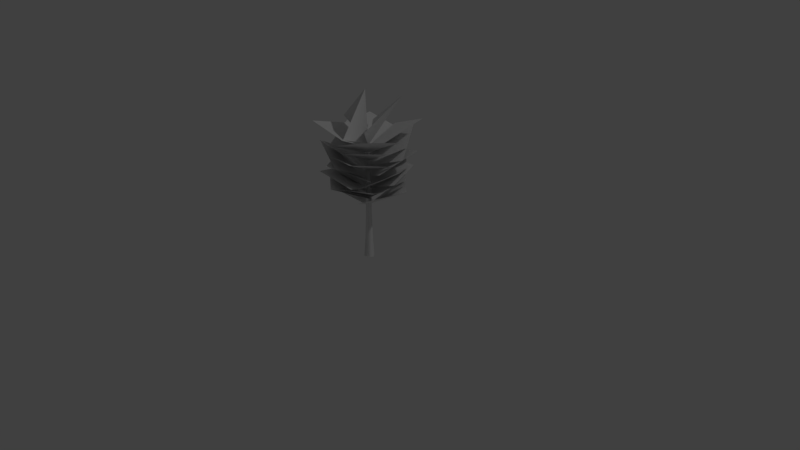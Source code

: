 # Source: large_tree.blend  (saved by Blender 2.79.0; exported with 4.5.12 LTS)
import bpy
from mathutils import Matrix  # noqa: F401  (used for matrix-valued properties, if any)

bpy.ops.wm.read_factory_settings(use_empty=True)
scene = bpy.context.scene
scene.name = 'Scene'

# ---- collections
col_collection_1 = bpy.data.collections.new('Collection 1'); scene.collection.children.link(col_collection_1)

# ---- materials (node trees are filled in below, after node groups)
mat_tree5 = bpy.data.materials.new('tree5')
mat_tree5.alpha_threshold = 0.0
mat_tree5.use_transparent_shadow = False
mat_tree5.roughness = 0.5
mat_stamm = bpy.data.materials.new('stamm')
mat_stamm.alpha_threshold = 0.0
mat_stamm.use_transparent_shadow = False
mat_stamm.roughness = 0.5

# ---- material node trees

# ---- world
world_world = bpy.data.worlds.new('World'); scene.world = world_world
world_world.color = (0.05088, 0.05088, 0.05088)
world_world.use_sun_shadow = False
world_world.sun_shadow_jitter_overblur = 0.0
world_world.cycles.sampling_method = 'MANUAL'

# ---- cameras
cam_camera = bpy.data.cameras.new('Camera')
cam_camera.clip_end = 100.0
cam_camera.lens = 35.0
cam_camera.sensor_width = 32.0
cam_camera.sensor_height = 18.0
cam_camera.ortho_scale = 7.314
cam_camera.dof.focus_distance = 0.0
cam_camera.dof.aperture_fstop = 128.0

# ---- lights
light_lamp = bpy.data.lights.new('Lamp', 'POINT')
light_lamp.transmission_factor = 0.0
light_lamp.cutoff_distance = 30.0
light_lamp.energy = 100.0
light_lamp.shadow_buffer_clip_start = 1.001
light_lamp.shadow_soft_size = 0.1
light_lamp.shadow_maximum_resolution = 0.006
light_lamp.use_absolute_resolution = True

# ---- meshes
me_unnamed_object1_tree5 = bpy.data.meshes.new('unnamed_object1_tree5')
me_unnamed_object1_tree5.from_pydata([(-0.004844, 2.205, 0.015), (-0.004844, 1.505, -0.02), (0.04078, 1.677, 0.4091), (-0.4672, 1.75, -0.03078), (-0.5008, 1.205, -0.385), (0.000469, 0.855, -0.009375), (0.01125, 1.115, -0.4852), (-0.4437, 0.98, 0.1705), (-0.2586, 1.23, 0.5405), (0.006875, 0.925, -0.000938), (-0.4437, 1.09, -0.01156), (0.2019, 1.105, 0.4434), (0.5589, 1.15, 0.3814), (0.0225, 0.82, 0.005781), (0.01187, 1.055, 0.4814), (0.4669, 1.055, -0.1742), (0.3561, 1.215, -0.4434), (0.005469, 0.925, -0.001875), (0.4913, 1.12, 0.008594), (-0.1744, 1.195, -0.4464), (0.6273, 1.33, 0.05797), (0.025, 0.955, 0.000937), (0.2536, 1.105, 0.3731), (0.3198, 1.19, -0.3772), (0.07234, 1.38, -0.5806), (0.01516, 1.025, -0.003125), (0.4425, 1.33, -0.2319), (-0.3728, 1.165, -0.2981), (-0.6539, 1.25, -0.05828), (-0.001562, 0.92, -0.00125), (-0.2302, 1.155, -0.4186), (-0.2964, 1.24, 0.3767), (-0.04, 1.38, 0.6142), (0.01688, 1.025, -0.002969), (-0.4003, 1.25, 0.2255), (0.395, 1.215, 0.2917), (0.5316, 1.48, -0.3333), (0.009531, 1.1, -0.005781), (0.4411, 1.29, 0.2047), (0.03406, 1.335, -0.4847), (-0.3283, 1.5, -0.5708), (-0.000781, 1.17, -0.00375), (0.2097, 1.405, -0.4303), (-0.4697, 1.34, -0.02828), (-0.5308, 1.495, 0.3048), (-0.01359, 1.065, 0.0075), (-0.4402, 1.22, -0.2031), (-0.03813, 1.305, 0.4864), (0.328, 1.485, 0.5625), (0.000625, 1.17, -0.004375), (-0.21, 1.405, 0.422), (0.4745, 1.355, 0.02), (0.425, 1.76, 0.47), (0.01, 1.4, 0.01), (-0.085, 1.575, 0.47), (0.47, 1.63, -0.09), (0.44, 1.825, -0.5), (0.0, 1.47, 0.0), (0.46, 1.685, 0.13), (-0.02, 1.655, -0.48), (-0.48, 1.69, -0.47), (-0.01, 1.36, -0.01), (0.08, 1.6, -0.48), (-0.48, 1.6, 0.09), (-0.46, 1.8, 0.46), (0.0, 1.47, 0.0), (-0.45, 1.64, -0.09), (0.1, 1.7, 0.47), (0.69, 1.095, 0.0), (0.02016, 0.72, 0.0), (0.2592, 0.92, 0.3956), (0.2259, 1.02, -0.4023), (0.01, 1.125, -0.5981), (0.01, 0.79, -0.003281), (0.3958, 1.07, -0.2675), (-0.3922, 1.025, -0.2641), (-0.5964, 1.07, 0.0), (-0.006562, 0.685, 0.0), (-0.2656, 0.985, -0.3956), (-0.2323, 0.995, 0.4023), (0.01172, 1.09, 0.5966), (0.01172, 0.79, -0.003125), (-0.4239, 1.11, 0.2608), (0.4042, 0.98, 0.2575), (0.1852, 1.66, -0.598), (0.005625, 1.225, -0.01141), (0.4917, 1.4, -0.1275), (-0.2681, 1.455, -0.3942), (-0.6161, 1.625, -0.2272), (-0.000781, 1.295, -0.003125), (-0.1136, 1.53, -0.4655), (-0.3758, 1.465, 0.2792), (-0.1983, 1.665, 0.5738), (-0.003281, 1.19, 0.01359), (-0.4606, 1.365, 0.1264), (0.2755, 1.435, 0.3963), (0.6152, 1.61, 0.2191), (-0.000156, 1.295, -0.004688), (0.1125, 1.53, 0.4573), (0.3786, 1.48, -0.2905), (0.3547, 2.148, -0.2477), (-0.00125, 1.485, -0.01297), (-0.2717, 1.67, -0.337), (0.2122, 1.763, 0.2278)], [], [(0, 1, 2), (0, 3, 1), (4, 5, 6), (4, 7, 5), (8, 9, 10), (8, 11, 9), (12, 13, 14), (12, 15, 13), (16, 17, 18), (16, 19, 17), (20, 21, 22), (20, 23, 21), (24, 25, 26), (24, 27, 25), (28, 29, 30), (28, 31, 29), (32, 33, 34), (32, 35, 33), (36, 37, 38), (36, 39, 37), (40, 41, 42), (40, 43, 41), (44, 45, 46), (44, 47, 45), (48, 49, 50), (48, 51, 49), (52, 53, 54), (52, 55, 53), (56, 57, 58), (56, 59, 57), (60, 61, 62), (60, 63, 61), (64, 65, 66), (64, 67, 65), (68, 69, 70), (68, 71, 69), (72, 73, 74), (72, 75, 73), (76, 77, 78), (76, 79, 77), (80, 81, 82), (80, 83, 81), (84, 85, 86), (84, 87, 85), (88, 89, 90), (88, 91, 89), (92, 93, 94), (92, 95, 93), (96, 97, 98), (96, 99, 97), (100, 101, 102), (100, 103, 101)])
me_unnamed_object1_tree5.polygons.foreach_set('use_smooth', [True] * 52)
_k = set([(0, 2), (0, 3), (1, 2), (1, 3), (4, 6), (4, 7), (5, 6), (5, 7), (8, 10), (8, 11), (9, 10), (9, 11), (12, 14), (12, 15), (13, 14), (13, 15), (16, 18), (16, 19), (17, 18), (17, 19), (20, 22), (20, 23), (21, 22), (21, 23), (24, 26), (24, 27), (25, 26), (25, 27), (28, 30), (28, 31), (29, 30), (29, 31), (32, 34), (32, 35), (33, 34), (33, 35), (36, 38), (36, 39), (37, 38), (37, 39), (40, 42), (40, 43), (41, 42), (41, 43), (44, 46), (44, 47), (45, 46), (45, 47), (48, 50), (48, 51), (49, 50), (49, 51), (52, 54), (52, 55), (53, 54), (53, 55), (56, 58), (56, 59), (57, 58), (57, 59), (60, 62), (60, 63), (61, 62), (61, 63), (64, 66), (64, 67), (65, 66), (65, 67), (68, 70), (68, 71), (69, 70), (69, 71), (72, 74), (72, 75), (73, 74), (73, 75), (76, 78), (76, 79), (77, 78), (77, 79), (80, 82), (80, 83), (81, 82), (81, 83), (84, 86), (84, 87), (85, 86), (85, 87), (88, 90), (88, 91), (89, 90), (89, 91), (92, 94), (92, 95), (93, 94), (93, 95), (96, 98), (96, 99), (97, 98), (97, 99), (100, 102), (100, 103), (101, 102), (101, 103)])
me_unnamed_object1_tree5.attributes.new('sharp_edge', 'BOOLEAN', 'EDGE').data.foreach_set('value', [ (min(e.vertices), max(e.vertices)) in _k for e in me_unnamed_object1_tree5.edges])
_uv = me_unnamed_object1_tree5.uv_layers.new(name='UVMap')
_uv.uv.foreach_set('vector', [-0.001537, 0.9989, 1.0, 0.000653, 0.9985, 1.001, -0.001537, 0.9989, 0.000205, -0.001088, 1.0, 0.000653, -0.001537, 0.9989, 1.0, 0.000653, 0.9985, 1.001, -0.001537, 0.9989, 0.000205, -0.001088, 1.0, 0.000653, -0.001537, 0.9989, 1.0, 0.000653, 0.9985, 1.001, -0.001537, 0.9989, 0.000205, -0.001088, 1.0, 0.000653, -0.001537, 0.9989, 1.0, 0.000653, 0.9985, 1.001, -0.001537, 0.9989, 0.000205, -0.001088, 1.0, 0.000653, -0.001537, 0.9989, 1.0, 0.000653, 0.9985, 1.001, -0.001537, 0.9989, 0.000205, -0.001088, 1.0, 0.000653, -0.001537, 0.9989, 1.0, 0.000653, 0.9985, 1.001, -0.001537, 0.9989, 0.000205, -0.001088, 1.0, 0.000653, -0.001537, 0.9989, 1.0, 0.000653, 0.9985, 1.001, -0.001537, 0.9989, 0.000205, -0.001088, 1.0, 0.000653, -0.001537, 0.9989, 1.0, 0.000653, 0.9985, 1.001, -0.001537, 0.9989, 0.000205, -0.001088, 1.0, 0.000653, -0.001537, 0.9989, 1.0, 0.000653, 0.9985, 1.001, -0.001537, 0.9989, 0.000205, -0.001088, 1.0, 0.000653, -0.001537, 0.9989, 1.0, 0.000653, 0.9985, 1.001, -0.001537, 0.9989, 0.000205, -0.001088, 1.0, 0.000653, -0.001537, 0.9989, 1.0, 0.000653, 0.9985, 1.001, -0.001537, 0.9989, 0.000205, -0.001088, 1.0, 0.000653, -0.001537, 0.9989, 1.0, 0.000653, 0.9985, 1.001, -0.001537, 0.9989, 0.000205, -0.001088, 1.0, 0.000653, -0.001537, 0.9989, 1.0, 0.000653, 0.9985, 1.001, -0.001537, 0.9989, 0.000205, -0.001088, 1.0, 0.000653, -0.001537, 0.9989, 1.0, 0.000653, 0.9985, 1.001, -0.001537, 0.9989, 0.000205, -0.001088, 1.0, 0.000653, -0.001537, 0.9989, 1.0, 0.000653, 0.9985, 1.001, -0.001537, 0.9989, 0.000205, -0.001088, 1.0, 0.000653, -0.001537, 0.9989, 1.0, 0.000653, 0.9985, 1.001, -0.001537, 0.9989, 0.000205, -0.001088, 1.0, 0.000653, -0.001537, 0.9989, 1.0, 0.000653, 0.9985, 1.001, -0.001537, 0.9989, 0.000205, -0.001088, 1.0, 0.000653, -0.001537, 0.9989, 1.0, 0.000653, 0.9985, 1.001, -0.001537, 0.9989, 0.000205, -0.001088, 1.0, 0.000653, -0.001537, 0.9989, 1.0, 0.000653, 0.9985, 1.001, -0.001537, 0.9989, 0.000205, -0.001088, 1.0, 0.000653, -0.001537, 0.9989, 1.0, 0.000653, 0.9985, 1.001, -0.001537, 0.9989, 0.000205, -0.001088, 1.0, 0.000653, -0.001537, 0.9989, 1.0, 0.000653, 0.9985, 1.001, -0.001537, 0.9989, 0.000205, -0.001088, 1.0, 0.000653, -0.001537, 0.9989, 1.0, 0.000653, 0.9985, 1.001, -0.001537, 0.9989, 0.000205, -0.001088, 1.0, 0.000653, -0.001537, 0.9989, 1.0, 0.000653, 0.9985, 1.001, -0.001537, 0.9989, 0.000205, -0.001088, 1.0, 0.000653, -0.001537, 0.9989, 1.0, 0.000653, 0.9985, 1.001, -0.001537, 0.9989, 0.000205, -0.001088, 1.0, 0.000653, -0.001537, 0.9989, 1.0, 0.000653, 0.9985, 1.001, -0.001537, 0.9989, 0.000205, -0.001088, 1.0, 0.000653, -0.001537, 0.9989, 1.0, 0.000653, 0.9985, 1.001, -0.001537, 0.9989, 0.000205, -0.001088, 1.0, 0.000653])
me_unnamed_object1_tree5.materials.append(mat_tree5)
me_unnamed_object1_tree5.use_remesh_preserve_volume = False
me_unnamed_object1_tree5.use_remesh_preserve_attributes = False
me_unnamed_object1_tree5.use_mirror_vertex_groups = False
me_unnamed_object1_tree5.update()
me_unnamed_object1_tree5.normals_split_custom_set([tuple(v) for v in zip(*[iter([-0.6861, -0.03633, 0.7266, -0.6861, -0.03633, 0.7266, -0.9942, -0.005394, 0.1079, -0.6861, -0.03633, 0.7266, -0.04969, -0.04988, 0.9975, -0.6861, -0.03633, 0.7266, 0.3087, 0.8655, 0.3945, 0.3088, 0.8655, 0.3944, 0.2411, 0.8493, 0.4696, 0.3087, 0.8655, 0.3945, 0.3731, 0.8726, 0.3152, 0.3088, 0.8655, 0.3944, 0.2426, 0.8913, -0.3831, 0.2426, 0.8913, -0.3831, 0.3309, 0.8823, -0.3348, 0.2426, 0.8913, -0.3831, 0.1518, 0.8911, -0.4276, 0.2426, 0.8913, -0.3831, -0.3687, 0.893, -0.258, -0.3686, 0.893, -0.2581, -0.2307, 0.8703, -0.4352, -0.3687, 0.893, -0.258, -0.4878, 0.8703, -0.06801, -0.3686, 0.893, -0.2581, -0.2024, 0.8846, 0.4203, -0.2024, 0.8846, 0.4202, -0.3615, 0.8848, 0.294, -0.2024, 0.8846, 0.4203, -0.03493, 0.8478, 0.5291, -0.2024, 0.8846, 0.4202, -0.531, 0.8462, 0.04399, -0.531, 0.8462, 0.04421, -0.5272, 0.8496, -0.01862, -0.531, 0.8462, 0.04399, -0.5328, 0.8396, 0.1064, -0.531, 0.8462, 0.04421, -0.21, 0.8421, 0.4968, -0.2101, 0.842, 0.4968, -0.3322, 0.8179, 0.4699, -0.21, 0.8421, 0.4968, -0.08449, 0.8526, 0.5157, -0.2101, 0.842, 0.4968, 0.4541, 0.8898, -0.04578, 0.4541, 0.8898, -0.04575, 0.4174, 0.8703, 0.2614, 0.4541, 0.8898, -0.04578, 0.4472, 0.8237, -0.3486, 0.4541, 0.8898, -0.04575, 0.08005, 0.8672, -0.4914, 0.08003, 0.8672, -0.4914, 0.2025, 0.8568, -0.4742, 0.08005, 0.8672, -0.4914, -0.04371, 0.8643, -0.5011, 0.08003, 0.8672, -0.4914, -0.4256, 0.8507, 0.3086, -0.4256, 0.8507, 0.3086, -0.4807, 0.8491, 0.2191, -0.4256, 0.8507, 0.3086, -0.3658, 0.8428, 0.3948, -0.4256, 0.8507, 0.3086, 0.167, 0.891, 0.4221, 0.167, 0.891, 0.4221, 0.02524, 0.8703, 0.4919, 0.167, 0.891, 0.4221, 0.3045, 0.8892, 0.3416, 0.167, 0.891, 0.4221, 0.4603, 0.808, -0.3678, 0.4603, 0.808, -0.3679, 0.4689, 0.809, -0.3543, 0.4603, 0.808, -0.3678, 0.4516, 0.8067, -0.3811, 0.4603, 0.808, -0.3679, -0.1713, 0.8999, -0.4011, -0.1713, 0.8999, -0.4011, -0.003724, 0.875, -0.4841, -0.1713, 0.8999, -0.4011, -0.3329, 0.8927, -0.3038, -0.1713, 0.8999, -0.4011, -0.3969, 0.8617, -0.3163, -0.3968, 0.8617, -0.3163, -0.3135, 0.8642, -0.3935, -0.3969, 0.8617, -0.3163, -0.4751, 0.848, -0.235, -0.3968, 0.8617, -0.3163, -0.3884, 0.8775, 0.2813, -0.3884, 0.8775, 0.2813, -0.4616, 0.8628, 0.2064, -0.3884, 0.8775, 0.2813, -0.3108, 0.8825, 0.3531, -0.3884, 0.8775, 0.2813, 0.3197, 0.8938, 0.3146, 0.3196, 0.8938, 0.3146, 0.1481, 0.869, 0.4721, 0.3197, 0.8938, 0.3146, 0.4737, 0.8695, 0.1397, 0.3196, 0.8938, 0.3146, 0.278, 0.8903, -0.3607, 0.2781, 0.8903, -0.3606, 0.3856, 0.8878, -0.2513, 0.278, 0.8903, -0.3607, 0.1639, 0.8718, -0.4615, 0.2781, 0.8903, -0.3606, -0.4851, 0.8665, 0.1179, -0.4851, 0.8665, 0.1178, -0.4834, 0.8634, -0.1444, -0.4851, 0.8665, 0.1179, -0.4534, 0.8099, 0.372, -0.4851, 0.8665, 0.1178, -0.04969, 0.8702, 0.4901, -0.04967, 0.8702, 0.4901, -0.2841, 0.8354, 0.4705, -0.04969, 0.8702, 0.4901, 0.1876, 0.8559, 0.482, -0.04967, 0.8702, 0.4901, 0.5464, 0.8371, -0.028, 0.5464, 0.8371, -0.02801, 0.5267, 0.807, 0.267, 0.5464, 0.8371, -0.028, 0.5177, 0.7932, -0.3206, 0.5464, 0.8371, -0.02801, 0.1164, 0.8883, -0.4444, 0.1164, 0.8883, -0.4444, 0.36, 0.8344, -0.4174, 0.1164, 0.8883, -0.4444, -0.1346, 0.8862, -0.4433, 0.1164, 0.8883, -0.4444, -0.1366, 0.8152, 0.5628, -0.1367, 0.8152, 0.5628, -0.1609, 0.8157, 0.5557, -0.1366, 0.8152, 0.5628, -0.1123, 0.8143, 0.5695, -0.1367, 0.8152, 0.5628, 0.3992, 0.891, 0.216, 0.3992, 0.891, 0.216, 0.3355, 0.8703, 0.3605, 0.3992, 0.891, 0.216, 0.4528, 0.8892, 0.06605, 0.3992, 0.891, 0.216, 0.1491, 0.7792, -0.6088, 0.149, 0.7792, -0.6088, 0.1479, 0.7791, -0.6092, 0.1491, 0.7792, -0.6088, 0.1503, 0.7792, -0.6084, 0.149, 0.7792, -0.6088, -0.389, 0.8999, -0.1971, -0.389, 0.8999, -0.1972, -0.3139, 0.875, -0.3685, -0.389, 0.8999, -0.1971, -0.4502, 0.8927, -0.01875, -0.389, 0.8999, -0.1972, 0.7068, -0.5407, -0.4562, 0.7068, -0.5407, -0.4562, 0.492, -0.5129, -0.7035, 0.7068, -0.5407, -0.4562, 0.8452, -0.5101, -0.1597, 0.7068, -0.5407, -0.4562])] * 3)])
me_unnamed_object1_stamm = bpy.data.meshes.new('unnamed_object1_stamm')
me_unnamed_object1_stamm.from_pydata([(0.06016, -0.005156, 0.05234), (0.05281, 0.2439, -0.02453), (0.03422, 0.2439, 0.03281), (0.09141, -0.005156, 0.001563), (-0.02594, 0.2439, 0.03281), (0.04656, 0.593, 0.04312), (-0.01203, -0.005156, 0.07031), (-0.0525, -0.005156, 0.001563), (-0.04453, 0.2439, -0.02453), (-0.01797, 0.593, 0.000156), (0.00125, 0.593, 0.04312), (-0.01812, 0.8622, 0.02063), (0.04016, 0.8622, -0.02172), (0.02641, 0.8622, 0.02063), (0.03187, 1.201, 0.02453), (-0.03187, 0.8622, -0.02172), (-0.01469, 1.201, -0.009375), (-0.003594, 1.201, 0.02453), (-0.01922, 1.55, -0.007344), (0.004531, 1.559, -0.02469), (-0.000937, 1.55, -0.007344), (-0.02484, 1.559, -0.02469), (0.02391, -0.005156, -0.06609), (0.004062, 0.2439, -0.05984), (0.06047, 0.593, 0.000156), (0.02391, 0.593, -0.02625), (0.004062, 0.8622, -0.04797), (0.01406, 1.201, -0.03031), (0.04297, 1.201, -0.009375), (-0.01, 1.565, -0.03547)], [], [(0, 1, 2), (0, 3, 1), (2, 4, 0), (2, 5, 4), (2, 1, 5), (4, 6, 0), (4, 7, 6), (4, 8, 7), (4, 9, 8), (5, 10, 4), (5, 11, 10), (5, 12, 13), (10, 9, 4), (13, 11, 5), (13, 14, 11), (13, 12, 14), (11, 9, 10), (11, 15, 9), (11, 16, 15), (14, 17, 11), (14, 18, 17), (14, 19, 20), (17, 16, 11), (20, 18, 14), (20, 21, 18), (18, 16, 17), (18, 21, 16), (22, 23, 1), (22, 7, 23), (1, 3, 22), (1, 24, 5), (23, 25, 1), (23, 9, 25), (25, 24, 1), (25, 12, 24), (25, 9, 26), (24, 12, 5), (26, 12, 25), (26, 27, 12), (26, 16, 27), (12, 28, 14), (27, 28, 12), (27, 19, 28), (27, 16, 29), (28, 19, 14), (29, 19, 27), (29, 21, 19), (19, 21, 20), (7, 8, 23), (8, 9, 23), (9, 15, 26), (15, 16, 26), (16, 21, 29)])
me_unnamed_object1_stamm.polygons.foreach_set('use_smooth', [True] * 53)
_k = set([(0, 3), (0, 6), (3, 22), (6, 7), (7, 22)])
me_unnamed_object1_stamm.attributes.new('sharp_edge', 'BOOLEAN', 'EDGE').data.foreach_set('value', [ (min(e.vertices), max(e.vertices)) in _k for e in me_unnamed_object1_stamm.edges])
_uv = me_unnamed_object1_stamm.uv_layers.new(name='UVMap')
_uv.uv.foreach_set('vector', [0.3402, -1.133, 0.5687, -0.7944, 0.3932, -0.7944, 0.3402, -1.133, 0.4958, -1.133, 0.5687, -0.7944, 0.5768, -0.7912, 0.2695, -0.7912, 0.6992, -1.133, 0.5768, -0.7912, 0.6429, -0.3126, 0.2695, -0.7912, 0.3932, -0.7944, 0.5687, -0.7944, 0.3593, -0.3203, 0.2695, -0.7912, 0.3305, -1.133, 0.6992, -1.133, 0.3932, -0.7944, 0.4958, -1.133, 0.2852, -1.133, 0.3932, -0.7944, 0.5687, -0.7944, 0.4958, -1.133, 0.3932, -0.7944, 0.5056, -0.3203, 0.5687, -0.7944, 0.6429, -0.3126, 0.3868, -0.3126, 0.2695, -0.7912, 0.6429, -0.3126, 0.3207, 0.0564, 0.3868, -0.3126, 0.3593, -0.3203, 0.5526, 0.04524, 0.4355, 0.04524, 0.3593, -0.3203, 0.5056, -0.3203, 0.3932, -0.7944, 0.5256, 0.0564, 0.3207, 0.0564, 0.6429, -0.3126, 0.5256, 0.0564, 0.5509, 0.5213, 0.3207, 0.0564, 0.4355, 0.04524, 0.5526, 0.04524, 0.4249, 0.5058, 0.4355, 0.04524, 0.5056, -0.3203, 0.3593, -0.3203, 0.4355, 0.04524, 0.5526, 0.04524, 0.5056, -0.3203, 0.4355, 0.04524, 0.5186, 0.5058, 0.5526, 0.04524, 0.5509, 0.5213, 0.3871, 0.5213, 0.3207, 0.0564, 0.5509, 0.5213, 0.3157, 1.0, 0.3871, 0.5213, 0.4249, 0.5058, 0.561, 0.9914, 0.5131, 0.98, 0.4249, 0.5058, 0.5186, 0.5058, 0.4355, 0.04524, 0.3996, 1.0, 0.3157, 1.0, 0.5509, 0.5213, 0.5131, 0.98, 0.561, 0.9914, 0.5131, 0.98, 0.5131, 0.98, 0.5186, 0.5058, 0.4249, 0.5058, 0.5131, 0.98, 0.561, 0.9914, 0.5186, 0.5058, 0.7031, -1.133, 0.6772, -0.7944, 0.5687, -0.7944, 0.7031, -1.133, 0.4958, -1.133, 0.6772, -0.7944, 0.5687, -0.7944, 0.4958, -1.133, 0.7031, -1.133, 0.5687, -0.7944, 0.5056, -0.3203, 0.3593, -0.3203, 0.6772, -0.7944, 0.596, -0.3203, 0.5687, -0.7944, 0.6772, -0.7944, 0.5056, -0.3203, 0.596, -0.3203, 0.596, -0.3203, 0.5056, -0.3203, 0.5687, -0.7944, 0.596, -0.3203, 0.5526, 0.04524, 0.5056, -0.3203, 0.596, -0.3203, 0.5056, -0.3203, 0.6249, 0.04524, 0.5056, -0.3203, 0.5526, 0.04524, 0.3593, -0.3203, 0.6249, 0.04524, 0.5526, 0.04524, 0.596, -0.3203, 0.6249, 0.04524, 0.5764, 0.5058, 0.5526, 0.04524, 0.6249, 0.04524, 0.5186, 0.5058, 0.5764, 0.5058, 0.5526, 0.04524, 0.5186, 0.5058, 0.4249, 0.5058, 0.5764, 0.5058, 0.5186, 0.5058, 0.5526, 0.04524, 0.5764, 0.5058, 0.561, 0.9914, 0.5186, 0.5058, 0.5764, 0.5058, 0.5186, 0.5058, 0.5906, 1.0, 0.5186, 0.5058, 0.561, 0.9914, 0.4249, 0.5058, 0.5906, 1.0, 0.561, 0.9914, 0.5764, 0.5058, 0.5906, 1.0, 0.561, 0.9914, 0.561, 0.9914, 0.561, 0.9914, 0.561, 0.9914, 0.5131, 0.98, 0.4958, -1.133, 0.5687, -0.7944, 0.6772, -0.7944, 0.5687, -0.7944, 0.5056, -0.3203, 0.6772, -0.7944, 0.5056, -0.3203, 0.5526, 0.04524, 0.6249, 0.04524, 0.5526, 0.04524, 0.5186, 0.5058, 0.6249, 0.04524, 0.5186, 0.5058, 0.561, 0.9914, 0.5906, 1.0])
me_unnamed_object1_stamm.materials.append(mat_stamm)
me_unnamed_object1_stamm.use_remesh_preserve_volume = False
me_unnamed_object1_stamm.use_remesh_preserve_attributes = False
me_unnamed_object1_stamm.use_mirror_vertex_groups = False
me_unnamed_object1_stamm.update()
me_unnamed_object1_stamm.normals_split_custom_set([tuple(v) for v in zip(*[iter([0.5811, 0.1559, 0.7988, 0.962, 0.06378, -0.2654, 0.5868, 0.03973, 0.8087, 0.5811, 0.1559, 0.7988, 0.9828, 0.1396, -0.1213, 0.962, 0.06378, -0.2654, 0.5868, 0.03973, 0.8087, -0.5297, 0.05817, 0.8462, 0.5811, 0.1559, 0.7988, 0.5868, 0.03973, 0.8087, 0.5875, 0.0333, 0.8085, -0.5297, 0.05817, 0.8462, 0.5868, 0.03973, 0.8087, 0.962, 0.06378, -0.2654, 0.5875, 0.0333, 0.8085, -0.5297, 0.05817, 0.8462, -0.3886, 0.1159, 0.9141, 0.5811, 0.1559, 0.7988, -0.5297, 0.05817, 0.8462, -0.9719, -0.002832, -0.2352, -0.3886, 0.1159, 0.9141, -0.5297, 0.05817, 0.8462, -0.9502, 0.04603, -0.3082, -0.9719, -0.002832, -0.2352, -0.5297, 0.05817, 0.8462, -0.9546, 0.01021, -0.2977, -0.9502, 0.04603, -0.3082, 0.5875, 0.0333, 0.8085, -0.544, 0.0242, 0.8387, -0.5297, 0.05817, 0.8462, 0.5875, 0.0333, 0.8085, -0.5767, 0.02482, 0.8166, -0.544, 0.0242, 0.8387, 0.5875, 0.0333, 0.8085, 0.9504, 0.02485, -0.31, 0.587, 0.04625, 0.8083, -0.544, 0.0242, 0.8387, -0.9546, 0.01021, -0.2977, -0.5297, 0.05817, 0.8462, 0.587, 0.04625, 0.8083, -0.5767, 0.02482, 0.8166, 0.5875, 0.0333, 0.8085, 0.587, 0.04625, 0.8083, 0.5813, 0.05465, 0.8118, -0.5767, 0.02482, 0.8166, 0.587, 0.04625, 0.8083, 0.9504, 0.02485, -0.31, 0.5813, 0.05465, 0.8118, -0.5767, 0.02482, 0.8166, -0.9546, 0.01021, -0.2977, -0.544, 0.0242, 0.8387, -0.5767, 0.02482, 0.8166, -0.9517, -0.007289, -0.307, -0.9546, 0.01021, -0.2977, -0.5767, 0.02482, 0.8166, -0.9505, 0.009691, -0.3106, -0.9517, -0.007289, -0.307, 0.5813, 0.05465, 0.8118, -0.5872, 0.03164, 0.8088, -0.5767, 0.02482, 0.8166, 0.5813, 0.05465, 0.8118, -0.509, 0.2815, 0.8135, -0.5872, 0.03164, 0.8088, 0.5813, 0.05465, 0.8118, 0.831, 0.5562, 0.0005052, 0.2962, 0.6406, 0.7084, -0.5872, 0.03164, 0.8088, -0.9505, 0.009691, -0.3106, -0.5767, 0.02482, 0.8166, 0.2962, 0.6406, 0.7084, -0.509, 0.2815, 0.8135, 0.5813, 0.05465, 0.8118, 0.2962, 0.6406, 0.7084, -0.4871, 0.828, 0.2777, -0.509, 0.2815, 0.8135, -0.509, 0.2815, 0.8135, -0.9505, 0.009691, -0.3106, -0.5872, 0.03164, 0.8088, -0.509, 0.2815, 0.8135, -0.4871, 0.828, 0.2777, -0.9505, 0.009691, -0.3106, 0.2682, 0.02918, -0.9629, -0.2401, 0.04511, -0.9697, 0.962, 0.06378, -0.2654, 0.2682, 0.02918, -0.9629, -0.9719, -0.002832, -0.2352, -0.2401, 0.04511, -0.9697, 0.962, 0.06378, -0.2654, 0.9828, 0.1396, -0.1213, 0.2682, 0.02918, -0.9629, 0.962, 0.06378, -0.2654, 0.9499, 0.02369, -0.3116, 0.5875, 0.0333, 0.8085, -0.2401, 0.04511, -0.9697, 0.2525, 0.009744, -0.9675, 0.962, 0.06378, -0.2654, -0.2401, 0.04511, -0.9697, -0.9546, 0.01021, -0.2977, 0.2525, 0.009744, -0.9675, 0.2525, 0.009744, -0.9675, 0.9499, 0.02369, -0.3116, 0.962, 0.06378, -0.2654, 0.2525, 0.009744, -0.9675, 0.9504, 0.02485, -0.31, 0.9499, 0.02369, -0.3116, 0.2525, 0.009744, -0.9675, -0.9546, 0.01021, -0.2977, -0.2235, -0.01624, -0.9746, 0.9499, 0.02369, -0.3116, 0.9504, 0.02485, -0.31, 0.5875, 0.0333, 0.8085, -0.2235, -0.01624, -0.9746, 0.9504, 0.02485, -0.31, 0.2525, 0.009744, -0.9675, -0.2235, -0.01624, -0.9746, 0.2386, 0.02313, -0.9709, 0.9504, 0.02485, -0.31, -0.2235, -0.01624, -0.9746, -0.9505, 0.009691, -0.3106, 0.2386, 0.02313, -0.9709, 0.9504, 0.02485, -0.31, 0.9498, 0.04599, -0.3095, 0.5813, 0.05465, 0.8118, 0.2386, 0.02313, -0.9709, 0.9498, 0.04599, -0.3095, 0.9504, 0.02485, -0.31, 0.2386, 0.02313, -0.9709, 0.831, 0.5562, 0.0005052, 0.9498, 0.04599, -0.3095, 0.2386, 0.02313, -0.9709, -0.9505, 0.009691, -0.3106, -0.26, 0.3675, -0.893, 0.9498, 0.04599, -0.3095, 0.831, 0.5562, 0.0005052, 0.5813, 0.05465, 0.8118, -0.26, 0.3675, -0.893, 0.831, 0.5562, 0.0005052, 0.2386, 0.02313, -0.9709, -0.26, 0.3675, -0.893, -0.4871, 0.828, 0.2777, 0.831, 0.5562, 0.0005052, 0.831, 0.5562, 0.0005052, -0.4871, 0.828, 0.2777, 0.2962, 0.6406, 0.7084, -0.9719, -0.002832, -0.2352, -0.9502, 0.04603, -0.3082, -0.2401, 0.04511, -0.9697, -0.9502, 0.04603, -0.3082, -0.9546, 0.01021, -0.2977, -0.2401, 0.04511, -0.9697, -0.9546, 0.01021, -0.2977, -0.9517, -0.007289, -0.307, -0.2235, -0.01624, -0.9746, -0.9517, -0.007289, -0.307, -0.9505, 0.009691, -0.3106, -0.2235, -0.01624, -0.9746, -0.9505, 0.009691, -0.3106, -0.4871, 0.828, 0.2777, -0.26, 0.3675, -0.893])] * 3)])

# ---- objects
ob_unnamed_object1_tree5 = bpy.data.objects.new('unnamed_object1_tree5', me_unnamed_object1_tree5)
ob_unnamed_object1_stamm = bpy.data.objects.new('unnamed_object1_stamm', me_unnamed_object1_stamm)
ob_lamp = bpy.data.objects.new('Lamp', light_lamp)
ob_camera = bpy.data.objects.new('Camera', cam_camera)

# ---- transforms, parenting, visibility, modifiers, constraints
ob_unnamed_object1_tree5.location = (0.0, 0.0, 0.0)
ob_unnamed_object1_tree5.rotation_euler = (1.571, -0.0, 0.0)
ob_unnamed_object1_tree5.lineart.crease_threshold = 0.0
ob_unnamed_object1_stamm.location = (0.0, 0.0, 0.0)
ob_unnamed_object1_stamm.rotation_euler = (1.571, -0.0, 0.0)
ob_unnamed_object1_stamm.lineart.crease_threshold = 0.0
ob_lamp.location = (4.076, 1.005, 5.904)
ob_lamp.rotation_euler = (0.6503, 0.05522, 1.866)
ob_lamp.lock_rotations_4d = False
ob_lamp.empty_display_type = 'ARROWS'
ob_lamp.color = (0.0, 0.0, 0.0, 0.0)
ob_lamp.lineart.crease_threshold = 0.0
ob_camera.location = (7.481, -6.508, 5.344)
ob_camera.rotation_euler = (1.109, 0.0, 0.8149)
ob_camera.lock_rotations_4d = False
ob_camera.empty_display_type = 'ARROWS'
ob_camera.color = (0.0, 0.0, 0.0, 0.0)
ob_camera.display_type = 'WIRE'
ob_camera.lineart.crease_threshold = 0.0

# ---- collection membership
col_collection_1.objects.link(ob_unnamed_object1_tree5)
col_collection_1.objects.link(ob_unnamed_object1_stamm)
col_collection_1.objects.link(ob_lamp)
col_collection_1.objects.link(ob_camera)

# ---- scene / render settings (as saved in the file)
scene.camera = ob_camera
scene.frame_start = 1; scene.frame_end = 250; scene.frame_set(1)
scene.render.engine = 'BLENDER_EEVEE_NEXT'
scene.render.resolution_percentage = 50
scene.render.dither_intensity = 0.0
scene.cycles.use_denoising = False
scene.cycles.samples = 128
scene.cycles.sampling_pattern = 'TABULATED_SOBOL'
scene.cycles.use_adaptive_sampling = False
scene.cycles.use_light_tree = False
scene.cycles.blur_glossy = 0.0
scene.cycles.sample_clamp_indirect = 0.0
scene.view_settings.view_transform = 'Standard'
bpy.context.view_layer.update()
